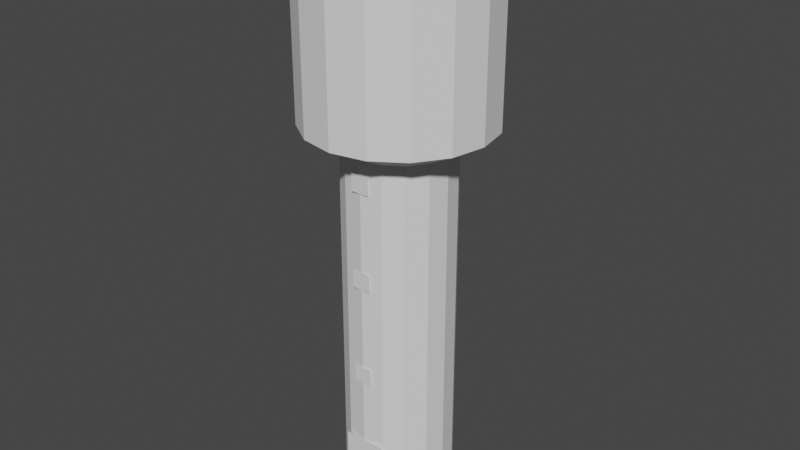 # Source: blend.blend  (saved by Blender 2.82.7; exported with 4.5.12 LTS)
import bpy
from mathutils import Matrix  # noqa: F401  (used for matrix-valued properties, if any)

bpy.ops.wm.read_factory_settings(use_empty=True)
scene = bpy.context.scene
scene.name = 'Scene'

# ---- collections
col_x = bpy.data.collections.new('водонапорная_башня'); scene.collection.children.link(col_x)

# ---- materials (node trees are filled in below, after node groups)
mat_x = bpy.data.materials.new('общий_материал')

# ---- material node trees

# ---- world
world_world = bpy.data.worlds.new('World'); scene.world = world_world
world_world.use_nodes = True; world_world.node_tree.nodes.clear()
_N = world_world.node_tree.nodes; _L = world_world.node_tree.links
n0 = _N.new('ShaderNodeOutputWorld'); n0.name = 'World Output'; n0.location = (300, 300)
n1 = _N.new('ShaderNodeBackground'); n1.name = 'Background'; n1.location = (10, 300)
n1.inputs[0].default_value = (0.05088, 0.05088, 0.05088, 1.0)
_L.new(n1.outputs[0], n0.inputs[0])
n0.is_active_output = True
world_world.color = (0.05088, 0.05088, 0.05088)
world_world.use_sun_shadow = False
world_world.sun_shadow_jitter_overblur = 0.0

# ---- meshes
me_cylinder = bpy.data.meshes.new('Cylinder')
me_cylinder.from_pydata([(-3.562e-08, 1.482, 0.0008929), (-3.62e-08, 1.475, 10.05), (0.5673, 1.37, 0.0008929), (0.5645, 1.363, 10.05), (1.048, 1.048, 0.0008929), (1.043, 1.043, 10.05), (1.37, 0.5673, 0.0008929), (1.363, 0.5645, 10.05), (1.482, -7.564e-08, 0.0008929), (1.475, -7.534e-08, 10.05), (1.37, -0.5673, 0.0008929), (1.363, -0.5645, 10.05), (1.048, -1.048, 0.0008929), (1.043, -1.043, 10.05), (0.5673, -1.37, 0.0008929), (0.5645, -1.363, 10.05), (1.882e-07, -1.482, 0.0008929), (1.865e-07, -1.475, 10.05), (-0.5673, -1.37, 0.0008929), (-0.5645, -1.363, 10.05), (-1.048, -1.048, 0.0008929), (-1.043, -1.043, 10.05), (-1.37, -0.5673, 0.0008929), (-1.363, -0.5645, 10.05), (-1.482, 6.833e-09, 0.0008929), (-1.475, 6.731e-09, 10.05), (-1.37, 0.5673, 0.0008929), (-1.363, 0.5645, 10.05), (-1.048, 1.048, 0.0008929), (-1.043, 1.043, 10.05), (-0.5673, 1.37, 0.0008929), (-0.5645, 1.363, 10.05), (0.952, 2.298, 10.58), (-7.134e-08, 2.488, 10.58), (1.759, 1.759, 10.58), (2.298, 0.952, 10.58), (2.488, -1.271e-07, 10.58), (2.298, -0.952, 10.58), (1.759, -1.759, 10.58), (0.952, -2.298, 10.58), (3.043e-07, -2.488, 10.58), (-0.952, -2.298, 10.58), (-1.759, -1.759, 10.58), (-2.298, -0.952, 10.58), (-2.488, 1.135e-08, 10.58), (-2.298, 0.952, 10.58), (-1.759, 1.759, 10.58), (-0.952, 2.298, 10.58), (0.952, 2.298, 15.07), (-7.134e-08, 2.488, 15.07), (1.759, 1.759, 15.07), (2.298, 0.952, 15.07), (2.488, -1.271e-07, 15.07), (2.298, -0.952, 15.07), (1.759, -1.759, 15.07), (0.952, -2.298, 15.07), (3.043e-07, -2.488, 15.07), (-0.952, -2.298, 15.07), (-1.759, -1.759, 15.07), (-2.298, -0.952, 15.07), (-2.488, 1.135e-08, 15.07), (-2.298, 0.952, 15.07), (-1.759, 1.759, 15.07), (-0.952, 2.298, 15.07), (1.013e-07, 3.751e-09, 15.58), (-0.2487, -2.507, 14.23), (-0.2487, -2.507, 14.72), (0.2487, -2.507, 14.23), (0.2487, -2.507, 14.72), (-0.2487, 2.503, 14.23), (-0.2487, 2.503, 14.72), (0.2487, 2.503, 14.23), (0.2487, 2.503, 14.72), (-2.505, 0.2462, 14.23), (-2.505, 0.2462, 14.72), (-2.505, -0.2511, 14.23), (-2.505, -0.2511, 14.72), (2.505, 0.2462, 14.23), (2.505, 0.2462, 14.72), (2.505, -0.2511, 14.23), (2.505, -0.2511, 14.72), (-0.2498, -1.492, 9.202), (-0.2498, -1.492, 9.69), (0.2498, -1.492, 9.202), (0.2498, -1.492, 9.69), (-0.2498, -1.492, 6.58), (-0.2498, -1.492, 7.069), (0.2498, -1.492, 6.58), (0.2498, -1.492, 7.069), (-0.2498, -1.492, 3.811), (-0.2498, -1.492, 4.3), (0.2498, -1.492, 3.811), (0.2498, -1.492, 4.3), (-0.5709, -1.492, 0.003586), (-0.5709, -1.492, 1.995), (0.5709, -1.492, 0.003586), (0.5709, -1.492, 1.995)], [], [(0, 1, 3, 2), (2, 3, 5, 4), (4, 5, 7, 6), (6, 7, 9, 8), (8, 9, 11, 10), (10, 11, 13, 12), (12, 13, 15, 14), (14, 15, 17, 16), (16, 17, 19, 18), (18, 19, 21, 20), (20, 21, 23, 22), (22, 23, 25, 24), (24, 25, 27, 26), (26, 27, 29, 28), (5, 3, 32, 34), (28, 29, 31, 30), (30, 31, 1, 0), (42, 41, 57, 58), (15, 13, 38, 39), (25, 23, 43, 44), (11, 9, 36, 37), (21, 19, 41, 42), (31, 29, 46, 47), (7, 5, 34, 35), (17, 15, 39, 40), (3, 1, 33, 32), (27, 25, 44, 45), (13, 11, 37, 38), (23, 21, 42, 43), (1, 31, 47, 33), (9, 7, 35, 36), (19, 17, 40, 41), (29, 27, 45, 46), (63, 62, 64), (35, 34, 50, 51), (43, 42, 58, 59), (36, 35, 51, 52), (44, 43, 59, 60), (37, 36, 52, 53), (45, 44, 60, 61), (38, 37, 53, 54), (46, 45, 61, 62), (39, 38, 54, 55), (47, 46, 62, 63), (40, 39, 55, 56), (32, 33, 49, 48), (33, 47, 63, 49), (41, 40, 56, 57), (34, 32, 48, 50), (56, 55, 64), (48, 49, 64), (49, 63, 64), (57, 56, 64), (50, 48, 64), (58, 57, 64), (51, 50, 64), (59, 58, 64), (52, 51, 64), (60, 59, 64), (53, 52, 64), (61, 60, 64), (54, 53, 64), (62, 61, 64), (55, 54, 64), (67, 68, 66, 65), (69, 70, 72, 71), (75, 76, 74, 73), (77, 78, 80, 79), (83, 84, 82, 81), (87, 88, 86, 85), (91, 92, 90, 89), (95, 96, 94, 93)])
_uv = me_cylinder.uv_layers.new(name='UVMap')
_uv.uv.foreach_set('vector', [0.7654, 0.6404, 0.8635, 0.6404, 0.8635, 0.7385, 0.7654, 0.7385, 0.7654, 0.6404, 0.8635, 0.6404, 0.8635, 0.7385, 0.7654, 0.7385, 0.7654, 0.6404, 0.8635, 0.6404, 0.8635, 0.7385, 0.7654, 0.7385, 0.7654, 0.6404, 0.8635, 0.6404, 0.8635, 0.7385, 0.7654, 0.7385, 0.7654, 0.6404, 0.8635, 0.6404, 0.8635, 0.7385, 0.7654, 0.7385, 0.7654, 0.6404, 0.8635, 0.6404, 0.8635, 0.7385, 0.7654, 0.7385, 0.7654, 0.6404, 0.8635, 0.6404, 0.8635, 0.7385, 0.7654, 0.7385, 0.7654, 0.6404, 0.8635, 0.6404, 0.8635, 0.7385, 0.7654, 0.7385, 0.7654, 0.6404, 0.8635, 0.6404, 0.8635, 0.7385, 0.7654, 0.7385, 0.7654, 0.6404, 0.8635, 0.6404, 0.8635, 0.7385, 0.7654, 0.7385, 0.7654, 0.6404, 0.8635, 0.6404, 0.8635, 0.7385, 0.7654, 0.7385, 0.7654, 0.6404, 0.8635, 0.6404, 0.8635, 0.7385, 0.7654, 0.7385, 0.7654, 0.6404, 0.8635, 0.6404, 0.8635, 0.7385, 0.7654, 0.7385, 0.7654, 0.6404, 0.8635, 0.6404, 0.8635, 0.7385, 0.7654, 0.7385, 0.1365, 0.2615, 0.2346, 0.2615, 0.2346, 0.3596, 0.1365, 0.3596, 0.7654, 0.6404, 0.8635, 0.6404, 0.8635, 0.7385, 0.7654, 0.7385, 0.7654, 0.6404, 0.8635, 0.6404, 0.8635, 0.7385, 0.7654, 0.7385, 0.1385, 0.2635, 0.2365, 0.2635, 0.2365, 0.3615, 0.1385, 0.3615, 0.1365, 0.2615, 0.2346, 0.2615, 0.2346, 0.3596, 0.1365, 0.3596, 0.1365, 0.2615, 0.2346, 0.2615, 0.2346, 0.3596, 0.1365, 0.3596, 0.1365, 0.2615, 0.2346, 0.2615, 0.2346, 0.3596, 0.1365, 0.3596, 0.1365, 0.2615, 0.2346, 0.2615, 0.2346, 0.3596, 0.1365, 0.3596, 0.1365, 0.2615, 0.2346, 0.2615, 0.2346, 0.3596, 0.1365, 0.3596, 0.1365, 0.2615, 0.2346, 0.2615, 0.2346, 0.3596, 0.1365, 0.3596, 0.1365, 0.2615, 0.2346, 0.2615, 0.2346, 0.3596, 0.1365, 0.3596, 0.1365, 0.2615, 0.2346, 0.2615, 0.2346, 0.3596, 0.1365, 0.3596, 0.1365, 0.2615, 0.2346, 0.2615, 0.2346, 0.3596, 0.1365, 0.3596, 0.1365, 0.2615, 0.2346, 0.2615, 0.2346, 0.3596, 0.1365, 0.3596, 0.1365, 0.2615, 0.2346, 0.2615, 0.2346, 0.3596, 0.1365, 0.3596, 0.1365, 0.2615, 0.2346, 0.2615, 0.2346, 0.3596, 0.1365, 0.3596, 0.1365, 0.2615, 0.2346, 0.2615, 0.2346, 0.3596, 0.1365, 0.3596, 0.1365, 0.2615, 0.2346, 0.2615, 0.2346, 0.3596, 0.1365, 0.3596, 0.1365, 0.2615, 0.2346, 0.2615, 0.2346, 0.3596, 0.1365, 0.3596, 0.7615, 0.2635, 0.8596, 0.2635, 0.8596, 0.3615, 0.1385, 0.2635, 0.2365, 0.2635, 0.2365, 0.3615, 0.1385, 0.3615, 0.1385, 0.2635, 0.2365, 0.2635, 0.2365, 0.3615, 0.1385, 0.3615, 0.1385, 0.2635, 0.2365, 0.2635, 0.2365, 0.3615, 0.1385, 0.3615, 0.1385, 0.2635, 0.2365, 0.2635, 0.2365, 0.3615, 0.1385, 0.3615, 0.1385, 0.2635, 0.2365, 0.2635, 0.2365, 0.3615, 0.1385, 0.3615, 0.1385, 0.2635, 0.2365, 0.2635, 0.2365, 0.3615, 0.1385, 0.3615, 0.1385, 0.2635, 0.2365, 0.2635, 0.2365, 0.3615, 0.1385, 0.3615, 0.1385, 0.2635, 0.2365, 0.2635, 0.2365, 0.3615, 0.1385, 0.3615, 0.1385, 0.2635, 0.2365, 0.2635, 0.2365, 0.3615, 0.1385, 0.3615, 0.1385, 0.2635, 0.2365, 0.2635, 0.2365, 0.3615, 0.1385, 0.3615, 0.1385, 0.2635, 0.2365, 0.2635, 0.2365, 0.3615, 0.1385, 0.3615, 0.1385, 0.2635, 0.2365, 0.2635, 0.2365, 0.3615, 0.1385, 0.3615, 0.1385, 0.2635, 0.2365, 0.2635, 0.2365, 0.3615, 0.1385, 0.3615, 0.1385, 0.2635, 0.2365, 0.2635, 0.2365, 0.3615, 0.1385, 0.3615, 0.1385, 0.2635, 0.2365, 0.2635, 0.2365, 0.3615, 0.1385, 0.3615, 0.7615, 0.2635, 0.8596, 0.2635, 0.8596, 0.3615, 0.7615, 0.2635, 0.8596, 0.2635, 0.8596, 0.3615, 0.7615, 0.2635, 0.8596, 0.2635, 0.8596, 0.3615, 0.7615, 0.2635, 0.8596, 0.2635, 0.8596, 0.3615, 0.7615, 0.2635, 0.8596, 0.2635, 0.8596, 0.3615, 0.7615, 0.2635, 0.8596, 0.2635, 0.8596, 0.3615, 0.7615, 0.2635, 0.8596, 0.2635, 0.8596, 0.3615, 0.7615, 0.2635, 0.8596, 0.2635, 0.8596, 0.3615, 0.7615, 0.2635, 0.8596, 0.2635, 0.8596, 0.3615, 0.7615, 0.2635, 0.8596, 0.2635, 0.8596, 0.3615, 0.7615, 0.2635, 0.8596, 0.2635, 0.8596, 0.3615, 0.7615, 0.2635, 0.8596, 0.2635, 0.8596, 0.3615, 0.7615, 0.2635, 0.8596, 0.2635, 0.8596, 0.3615, 0.7615, 0.2635, 0.8596, 0.2635, 0.8596, 0.3615, 0.7615, 0.2635, 0.8596, 0.2635, 0.8596, 0.3615, 0.3876, 0.3837, 0.4913, 0.3837, 0.4913, 0.4874, 0.3876, 0.4874, 0.3876, 0.3837, 0.4913, 0.3837, 0.4913, 0.4874, 0.3876, 0.4874, 0.3876, 0.3837, 0.4913, 0.3837, 0.4913, 0.4874, 0.3876, 0.4874, 0.3876, 0.3837, 0.4913, 0.3837, 0.4913, 0.4874, 0.3876, 0.4874, 0.3876, 0.3837, 0.4913, 0.3837, 0.4913, 0.4874, 0.3876, 0.4874, 0.3876, 0.3837, 0.4913, 0.3837, 0.4913, 0.4874, 0.3876, 0.4874, 0.3876, 0.3837, 0.4913, 0.3837, 0.4913, 0.4874, 0.3876, 0.4874, 0.6365, 0.7615, 0.7346, 0.7615, 0.7346, 0.8596, 0.6365, 0.8596])
me_cylinder.materials.append(mat_x)
me_cylinder.use_remesh_preserve_volume = False
me_cylinder.use_remesh_preserve_attributes = False
me_cylinder.use_mirror_vertex_groups = False
me_cylinder.update()

# ---- objects
ob_x = bpy.data.objects.new('водонапорная_башня', me_cylinder)

# ---- transforms, parenting, visibility, modifiers, constraints
ob_x.location = (0.0, 0.0, 0.0)
ob_x.lineart.crease_threshold = 0.0

# ---- collection membership
col_x.objects.link(ob_x)

# ---- scene / render settings (as saved in the file)
scene.frame_start = 1; scene.frame_end = 250; scene.frame_set(1)
scene.render.engine = 'BLENDER_EEVEE_NEXT'
scene.cycles.use_denoising = False
scene.cycles.samples = 128
scene.cycles.sampling_pattern = 'TABULATED_SOBOL'
scene.cycles.use_adaptive_sampling = False
scene.cycles.use_light_tree = False
scene.view_settings.view_transform = 'Filmic'
bpy.context.view_layer.update()

# ---- added for rendering (the .blend has no active camera and no usable light): camera, sun
cam_auto = bpy.data.cameras.new('AutoCamera')
cam_auto.lens = 50.0
cam_auto.sensor_width = 36.0
cam_auto.clip_end = 1000.0
ob_auto_camera = bpy.data.objects.new('AutoCamera', cam_auto)
scene.collection.objects.link(ob_auto_camera)
ob_auto_camera.location = (15.8386, -19.0088, 20.4636)
ob_auto_camera.rotation_euler = (1.09748, -7.21219e-08, 0.694738)
scene.camera = ob_auto_camera
light_auto_sun = bpy.data.lights.new('AutoSun', 'SUN')
light_auto_sun.energy = 3.0
light_auto_sun.angle = 0.0523599
ob_auto_sun = bpy.data.objects.new('AutoSun', light_auto_sun)
scene.collection.objects.link(ob_auto_sun)
ob_auto_sun.rotation_euler = (0.872665, 0.174533, 0.523599)
bpy.context.view_layer.update()
